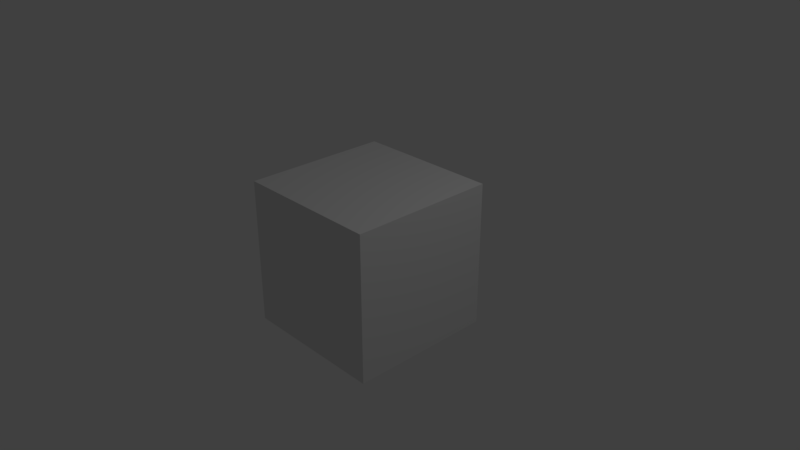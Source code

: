 # Source: glue.blend  (saved by Blender 2.79.0; exported with 4.5.12 LTS)
import bpy
from mathutils import Matrix  # noqa: F401  (used for matrix-valued properties, if any)

bpy.ops.wm.read_factory_settings(use_empty=True)
scene = bpy.context.scene
scene.name = 'Scene'

# ---- collections
col_collection_1 = bpy.data.collections.new('Collection 1'); scene.collection.children.link(col_collection_1)

# ---- materials (node trees are filled in below, after node groups)
mat_material = bpy.data.materials.new('Material')
mat_material.alpha_threshold = 0.0
mat_material.use_transparent_shadow = False
mat_material.roughness = 0.5
mat_material.line_color = (0.0, 0.0, 0.0, 1.0)

# ---- material node trees

# ---- world
world_world = bpy.data.worlds.new('World'); scene.world = world_world
world_world.color = (0.05088, 0.05088, 0.05088)
world_world.use_sun_shadow = False
world_world.sun_shadow_jitter_overblur = 0.0
world_world.cycles.sampling_method = 'MANUAL'

# ---- cameras
cam_camera = bpy.data.cameras.new('Camera')
cam_camera.clip_end = 100.0
cam_camera.lens = 35.0
cam_camera.sensor_width = 32.0
cam_camera.sensor_height = 18.0
cam_camera.ortho_scale = 7.314
cam_camera.dof.focus_distance = 0.0
cam_camera.dof.aperture_fstop = 128.0

# ---- lights
light_lamp = bpy.data.lights.new('Lamp', 'POINT')
light_lamp.transmission_factor = 0.0
light_lamp.cutoff_distance = 30.0
light_lamp.energy = 100.0
light_lamp.shadow_buffer_clip_start = 1.001
light_lamp.shadow_soft_size = 0.1
light_lamp.shadow_maximum_resolution = 0.006
light_lamp.use_absolute_resolution = True

# ---- meshes
me_cube = bpy.data.meshes.new('Cube')
me_cube.from_pydata([(1.0, 1.0, -1.0), (1.0, -1.0, -1.0), (-1.0, -1.0, -1.0), (-1.0, 1.0, -1.0), (1.0, 1.0, 1.0), (1.0, -1.0, 1.0), (-1.0, -1.0, 1.0), (-1.0, 1.0, 1.0)], [], [(0, 1, 2, 3), (4, 7, 6, 5), (0, 4, 5, 1), (1, 5, 6, 2), (2, 6, 7, 3), (4, 0, 3, 7)])
me_cube.materials.append(mat_material)
me_cube.use_remesh_preserve_volume = False
me_cube.use_remesh_preserve_attributes = False
me_cube.use_mirror_vertex_groups = False
me_cube.update()

# ---- objects
ob_cube = bpy.data.objects.new('Cube', me_cube)
ob_lamp = bpy.data.objects.new('Lamp', light_lamp)
ob_camera = bpy.data.objects.new('Camera', cam_camera)

# ---- transforms, parenting, visibility, modifiers, constraints
ob_cube.location = (0.0, 0.0, 0.0)
ob_cube.lock_rotations_4d = False
ob_cube.empty_display_type = 'ARROWS'
ob_cube.lineart.crease_threshold = 0.0
ob_lamp.location = (4.076, 1.005, 5.904)
ob_lamp.rotation_euler = (0.6503, 0.05522, 1.866)
ob_lamp.lock_rotations_4d = False
ob_lamp.empty_display_type = 'ARROWS'
ob_lamp.color = (0.0, 0.0, 0.0, 0.0)
ob_lamp.lineart.crease_threshold = 0.0
ob_camera.location = (7.481, -6.508, 5.344)
ob_camera.rotation_euler = (1.109, 0.0, 0.8149)
ob_camera.lock_rotations_4d = False
ob_camera.empty_display_type = 'ARROWS'
ob_camera.color = (0.0, 0.0, 0.0, 0.0)
ob_camera.display_type = 'WIRE'
ob_camera.lineart.crease_threshold = 0.0

# ---- collection membership
col_collection_1.objects.link(ob_cube)
col_collection_1.objects.link(ob_lamp)
col_collection_1.objects.link(ob_camera)

# ---- scene / render settings (as saved in the file)
scene.camera = ob_camera
scene.frame_start = 1; scene.frame_end = 250; scene.frame_set(1)
scene.render.engine = 'BLENDER_EEVEE_NEXT'
scene.render.resolution_percentage = 50
scene.render.dither_intensity = 0.0
scene.cycles.use_denoising = False
scene.cycles.samples = 128
scene.cycles.sampling_pattern = 'TABULATED_SOBOL'
scene.cycles.use_adaptive_sampling = False
scene.cycles.use_light_tree = False
scene.cycles.blur_glossy = 0.0
scene.cycles.sample_clamp_indirect = 0.0
scene.view_settings.view_transform = 'Standard'
bpy.context.view_layer.update()
